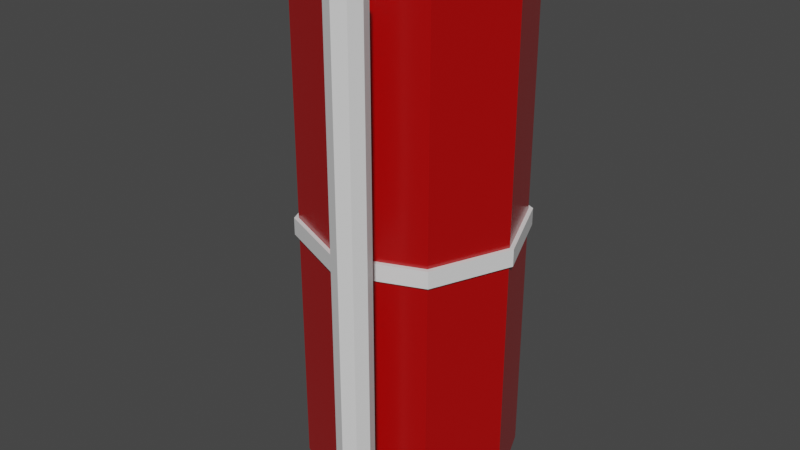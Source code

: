# Source: silo.blend  (saved by Blender 2.91.10; exported with 4.5.12 LTS)
import bpy
from mathutils import Matrix  # noqa: F401  (used for matrix-valued properties, if any)

bpy.ops.wm.read_factory_settings(use_empty=True)
scene = bpy.context.scene
scene.name = 'Scene'

# ---- materials (node trees are filled in below, after node groups)
mat_red = bpy.data.materials.new('red')
mat_red.use_transparent_shadow = False
mat_red.roughness = 0.2546
mat_red.specular_intensity = 0.8
mat_material_001 = bpy.data.materials.new('Material.001')
mat_material_001.use_transparent_shadow = False

# ---- material node trees
mat_red.use_nodes = True; mat_red.node_tree.nodes.clear()
_N = mat_red.node_tree.nodes; _L = mat_red.node_tree.links
n0 = _N.new('ShaderNodeBsdfPrincipled'); n0.name = 'Principled BSDF'; n0.location = (10, 300)
n0.distribution = 'GGX'
n0.subsurface_method = 'BURLEY'
n0.inputs[0].default_value = (0.406, 0.0, 0.0, 1.0)
n0.inputs[2].default_value = 0.2546
n0.inputs[3].default_value = 1.45
n0.inputs[13].default_value = 0.8
n0.inputs[27].default_value = (0.0, 0.0, 0.0, 1.0)
n0.inputs[28].default_value = 1.0
n1 = _N.new('ShaderNodeOutputMaterial'); n1.name = 'Material Output'; n1.location = (300, 300)
_L.new(n0.outputs[0], n1.inputs[0])
n1.is_active_output = True
mat_material_001.use_nodes = True; mat_material_001.node_tree.nodes.clear()
_N = mat_material_001.node_tree.nodes; _L = mat_material_001.node_tree.links
n0 = _N.new('ShaderNodeBsdfPrincipled'); n0.name = 'Principled BSDF'; n0.location = (10, 300)
n0.distribution = 'GGX'
n0.subsurface_method = 'BURLEY'
n0.inputs[3].default_value = 1.45
n0.inputs[27].default_value = (0.0, 0.0, 0.0, 1.0)
n0.inputs[28].default_value = 1.0
n1 = _N.new('ShaderNodeOutputMaterial'); n1.name = 'Material Output'; n1.location = (300, 300)
_L.new(n0.outputs[0], n1.inputs[0])
n1.is_active_output = True

# ---- world
world_world = bpy.data.worlds.new('World'); scene.world = world_world
world_world.use_nodes = True; world_world.node_tree.nodes.clear()
_N = world_world.node_tree.nodes; _L = world_world.node_tree.links
n0 = _N.new('ShaderNodeOutputWorld'); n0.name = 'World Output'; n0.location = (300, 300)
n1 = _N.new('ShaderNodeBackground'); n1.name = 'Background'; n1.location = (10, 300)
n1.inputs[0].default_value = (0.05088, 0.05088, 0.05088, 1.0)
_L.new(n1.outputs[0], n0.inputs[0])
n0.is_active_output = True
world_world.color = (0.05088, 0.05088, 0.05088)
world_world.use_sun_shadow = False
world_world.sun_shadow_jitter_overblur = 0.0

# ---- meshes
me_cylinder = bpy.data.meshes.new('Cylinder')
me_cylinder.from_pydata([(2.98e-09, 0.5, -0.5), (2.98e-09, 0.5, 0.5), (0.3536, 0.3536, 0.5), (0.3536, 0.3536, -0.5), (0.5, -7.923e-08, 0.5), (0.5, 8.37e-08, -0.5), (0.3536, -0.3536, 0.5), (0.3536, -0.3536, -0.5), (2.98e-09, -0.5, 0.5), (2.98e-09, -0.5, -0.5), (-0.3536, -0.3536, 0.5), (-0.3536, -0.3536, -0.5), (-0.5, -7.923e-08, 0.5), (-0.5, 8.37e-08, -0.5), (-0.3536, 0.3536, 0.5), (-0.3536, 0.3536, -0.5)], [], [(0, 1, 2, 3), (3, 2, 4, 5), (5, 4, 6, 7), (7, 6, 8, 9), (9, 8, 10, 11), (11, 10, 12, 13), (2, 1, 14, 12, 10, 8, 6, 4), (13, 12, 14, 15), (15, 14, 1, 0), (0, 3, 5, 7, 9, 11, 13, 15)])
me_cylinder.polygons.foreach_set('use_smooth', [True] * 10)
_k = set([(0, 1), (0, 3), (0, 15), (1, 2), (1, 14), (2, 3), (2, 4), (3, 5), (4, 5), (4, 6), (5, 7), (6, 7), (6, 8), (7, 9), (8, 9), (8, 10), (9, 11), (10, 11), (10, 12), (11, 13), (12, 13), (12, 14), (13, 15), (14, 15)])
me_cylinder.attributes.new('sharp_edge', 'BOOLEAN', 'EDGE').data.foreach_set('value', [ (min(e.vertices), max(e.vertices)) in _k for e in me_cylinder.edges])
_uv = me_cylinder.uv_layers.new(name='UVMap')
_uv.uv.foreach_set('vector', [1.0, 0.5, 1.0, 1.0, 0.875, 1.0, 0.875, 0.5, 0.875, 0.5, 0.875, 1.0, 0.75, 1.0, 0.75, 0.5, 0.75, 0.5, 0.75, 1.0, 0.625, 1.0, 0.625, 0.5, 0.625, 0.5, 0.625, 1.0, 0.5, 1.0, 0.5, 0.5, 0.5, 0.5, 0.5, 1.0, 0.375, 1.0, 0.375, 0.5, 0.375, 0.5, 0.375, 1.0, 0.25, 1.0, 0.25, 0.5, 0.4197, 0.4197, 0.25, 0.49, 0.08029, 0.4197, 0.01, 0.25, 0.08029, 0.08029, 0.25, 0.01, 0.4197, 0.08029, 0.49, 0.25, 0.25, 0.5, 0.25, 1.0, 0.125, 1.0, 0.125, 0.5, 0.125, 0.5, 0.125, 1.0, 0.0, 1.0, 0.0, 0.5, 0.75, 0.49, 0.9197, 0.4197, 0.99, 0.25, 0.9197, 0.08029, 0.75, 0.01, 0.5803, 0.08029, 0.51, 0.25, 0.5803, 0.4197])
me_cylinder.materials.append(mat_red)
me_cylinder.use_remesh_fix_poles = True
me_cylinder.use_remesh_preserve_attributes = False
me_cylinder.use_mirror_vertex_groups = False
me_cylinder.update()
me_cylinder.normals_split_custom_set([tuple(v) for v in zip(*[iter([0.3827, 0.9239, 1.947e-07, 0.3827, 0.9239, 1.947e-07, 0.3827, 0.9239, 1.947e-07, 0.3827, 0.9239, 1.947e-07, 0.9239, 0.3827, 7.301e-08, 0.9239, 0.3827, 7.301e-08, 0.9239, 0.3827, 7.301e-08, 0.9239, 0.3827, 7.301e-08, 0.9239, -0.3827, -7.301e-08, 0.9239, -0.3827, -7.301e-08, 0.9239, -0.3827, -7.301e-08, 0.9239, -0.3827, -7.301e-08, 0.3827, -0.9239, -1.947e-07, 0.3827, -0.9239, -1.947e-07, 0.3827, -0.9239, -1.947e-07, 0.3827, -0.9239, -1.947e-07, -0.3827, -0.9239, -1.947e-07, -0.3827, -0.9239, -1.947e-07, -0.3827, -0.9239, -1.947e-07, -0.3827, -0.9239, -1.947e-07, -0.9239, -0.3827, -7.301e-08, -0.9239, -0.3827, -7.301e-08, -0.9239, -0.3827, -7.301e-08, -0.9239, -0.3827, -7.301e-08, -4.215e-08, -1.588e-07, 1.0, -4.215e-08, -1.588e-07, 1.0, -4.215e-08, -1.588e-07, 1.0, -4.215e-08, -1.588e-07, 1.0, -4.215e-08, -1.588e-07, 1.0, -4.215e-08, -1.588e-07, 1.0, -4.215e-08, -1.588e-07, 1.0, -4.215e-08, -1.588e-07, 1.0, -0.9239, 0.3827, 7.301e-08, -0.9239, 0.3827, 7.301e-08, -0.9239, 0.3827, 7.301e-08, -0.9239, 0.3827, 7.301e-08, -0.3827, 0.9239, 1.947e-07, -0.3827, 0.9239, 1.947e-07, -0.3827, 0.9239, 1.947e-07, -0.3827, 0.9239, 1.947e-07, 2.107e-08, 1.588e-07, -1.0, 2.107e-08, 1.588e-07, -1.0, 2.107e-08, 1.588e-07, -1.0, 2.107e-08, 1.588e-07, -1.0, 2.107e-08, 1.588e-07, -1.0, 2.107e-08, 1.588e-07, -1.0, 2.107e-08, 1.588e-07, -1.0, 2.107e-08, 1.588e-07, -1.0])] * 3)])
me_cylinder_003 = bpy.data.meshes.new('Cylinder.003')
me_cylinder_003.from_pydata([(4.298e-09, 0.5, -0.5), (4.298e-09, 0.5, 0.5), (0.3536, 0.3536, 0.5), (0.3536, 0.3536, -0.5), (0.5, -8.003e-08, 0.5), (0.5, 8.289e-08, -0.5), (0.3536, -0.3536, 0.5), (0.3536, -0.3536, -0.5), (4.298e-09, -0.5, 0.5), (4.298e-09, -0.5, -0.5), (-0.3536, -0.3536, 0.5), (-0.3536, -0.3536, -0.5), (-0.5, -8.003e-08, 0.5), (-0.5, 8.289e-08, -0.5), (-0.3536, 0.3536, 0.5), (-0.3536, 0.3536, -0.5)], [], [(0, 1, 2, 3), (3, 2, 4, 5), (5, 4, 6, 7), (7, 6, 8, 9), (9, 8, 10, 11), (11, 10, 12, 13), (2, 1, 14, 12, 10, 8, 6, 4), (13, 12, 14, 15), (15, 14, 1, 0), (0, 3, 5, 7, 9, 11, 13, 15)])
me_cylinder_003.polygons.foreach_set('use_smooth', [True] * 10)
_k = set([(0, 1), (0, 3), (0, 15), (1, 2), (1, 14), (2, 3), (2, 4), (3, 5), (4, 5), (4, 6), (5, 7), (6, 7), (6, 8), (7, 9), (8, 9), (8, 10), (9, 11), (10, 11), (10, 12), (11, 13), (12, 13), (12, 14), (13, 15), (14, 15)])
me_cylinder_003.attributes.new('sharp_edge', 'BOOLEAN', 'EDGE').data.foreach_set('value', [ (min(e.vertices), max(e.vertices)) in _k for e in me_cylinder_003.edges])
_uv = me_cylinder_003.uv_layers.new(name='UVMap')
_uv.uv.foreach_set('vector', [1.0, 0.5, 1.0, 1.0, 0.875, 1.0, 0.875, 0.5, 0.875, 0.5, 0.875, 1.0, 0.75, 1.0, 0.75, 0.5, 0.75, 0.5, 0.75, 1.0, 0.625, 1.0, 0.625, 0.5, 0.625, 0.5, 0.625, 1.0, 0.5, 1.0, 0.5, 0.5, 0.5, 0.5, 0.5, 1.0, 0.375, 1.0, 0.375, 0.5, 0.375, 0.5, 0.375, 1.0, 0.25, 1.0, 0.25, 0.5, 0.4197, 0.4197, 0.25, 0.49, 0.08029, 0.4197, 0.01, 0.25, 0.08029, 0.08029, 0.25, 0.01, 0.4197, 0.08029, 0.49, 0.25, 0.25, 0.5, 0.25, 1.0, 0.125, 1.0, 0.125, 0.5, 0.125, 0.5, 0.125, 1.0, 0.0, 1.0, 0.0, 0.5, 0.75, 0.49, 0.9197, 0.4197, 0.99, 0.25, 0.9197, 0.08029, 0.75, 0.01, 0.5803, 0.08029, 0.51, 0.25, 0.5803, 0.4197])
me_cylinder_003.materials.append(mat_material_001)
me_cylinder_003.use_remesh_fix_poles = True
me_cylinder_003.use_remesh_preserve_attributes = False
me_cylinder_003.use_mirror_vertex_groups = False
me_cylinder_003.update()
me_cylinder_003.normals_split_custom_set([tuple(v) for v in zip(*[iter([0.3827, 0.9239, 1.168e-07, 0.3827, 0.9239, 1.168e-07, 0.3827, 0.9239, 1.168e-07, 0.3827, 0.9239, 1.168e-07, 0.9239, 0.3827, 6.814e-08, 0.9239, 0.3827, 6.814e-08, 0.9239, 0.3827, 6.814e-08, 0.9239, 0.3827, 6.814e-08, 0.9239, -0.3827, -6.814e-08, 0.9239, -0.3827, -6.814e-08, 0.9239, -0.3827, -6.814e-08, 0.9239, -0.3827, -6.814e-08, 0.3827, -0.9239, -1.168e-07, 0.3827, -0.9239, -1.168e-07, 0.3827, -0.9239, -1.168e-07, 0.3827, -0.9239, -1.168e-07, -0.3827, -0.9239, -1.168e-07, -0.3827, -0.9239, -1.168e-07, -0.3827, -0.9239, -1.168e-07, -0.3827, -0.9239, -1.168e-07, -0.9239, -0.3827, -6.814e-08, -0.9239, -0.3827, -6.814e-08, -0.9239, -0.3827, -6.814e-08, -0.9239, -0.3827, -6.814e-08, 0.0, -1.228e-07, 1.0, 0.0, -1.228e-07, 1.0, 0.0, -1.228e-07, 1.0, 0.0, -1.228e-07, 1.0, 0.0, -1.228e-07, 1.0, 0.0, -1.228e-07, 1.0, 0.0, -1.228e-07, 1.0, 0.0, -1.228e-07, 1.0, -0.9239, 0.3827, 6.814e-08, -0.9239, 0.3827, 6.814e-08, -0.9239, 0.3827, 6.814e-08, -0.9239, 0.3827, 6.814e-08, -0.3827, 0.9239, 1.168e-07, -0.3827, 0.9239, 1.168e-07, -0.3827, 0.9239, 1.168e-07, -0.3827, 0.9239, 1.168e-07, -2.107e-08, 1.228e-07, -1.0, -2.107e-08, 1.228e-07, -1.0, -2.107e-08, 1.228e-07, -1.0, -2.107e-08, 1.228e-07, -1.0, -2.107e-08, 1.228e-07, -1.0, -2.107e-08, 1.228e-07, -1.0, -2.107e-08, 1.228e-07, -1.0, -2.107e-08, 1.228e-07, -1.0])] * 3)])
me_cylinder_004 = bpy.data.meshes.new('Cylinder.004')
me_cylinder_004.from_pydata([(4.298e-09, 0.5, -0.5), (4.298e-09, 0.5, 0.5), (0.3536, 0.3536, 0.5), (0.3536, 0.3536, -0.5), (0.5, -8.003e-08, 0.5), (0.5, 8.289e-08, -0.5), (0.3536, -0.3536, 0.5), (0.3536, -0.3536, -0.5), (4.298e-09, -0.5, 0.5), (4.298e-09, -0.5, -0.5), (-0.3536, -0.3536, 0.5), (-0.3536, -0.3536, -0.5), (-0.5, -8.003e-08, 0.5), (-0.5, 8.289e-08, -0.5), (-0.3536, 0.3536, 0.5), (-0.3536, 0.3536, -0.5)], [], [(0, 1, 2, 3), (3, 2, 4, 5), (5, 4, 6, 7), (7, 6, 8, 9), (9, 8, 10, 11), (11, 10, 12, 13), (2, 1, 14, 12, 10, 8, 6, 4), (13, 12, 14, 15), (15, 14, 1, 0), (0, 3, 5, 7, 9, 11, 13, 15)])
me_cylinder_004.polygons.foreach_set('use_smooth', [True] * 10)
_k = set([(0, 1), (0, 3), (0, 15), (1, 2), (1, 14), (2, 3), (2, 4), (3, 5), (4, 5), (4, 6), (5, 7), (6, 7), (6, 8), (7, 9), (8, 9), (8, 10), (9, 11), (10, 11), (10, 12), (11, 13), (12, 13), (12, 14), (13, 15), (14, 15)])
me_cylinder_004.attributes.new('sharp_edge', 'BOOLEAN', 'EDGE').data.foreach_set('value', [ (min(e.vertices), max(e.vertices)) in _k for e in me_cylinder_004.edges])
_uv = me_cylinder_004.uv_layers.new(name='UVMap')
_uv.uv.foreach_set('vector', [1.0, 0.5, 1.0, 1.0, 0.875, 1.0, 0.875, 0.5, 0.875, 0.5, 0.875, 1.0, 0.75, 1.0, 0.75, 0.5, 0.75, 0.5, 0.75, 1.0, 0.625, 1.0, 0.625, 0.5, 0.625, 0.5, 0.625, 1.0, 0.5, 1.0, 0.5, 0.5, 0.5, 0.5, 0.5, 1.0, 0.375, 1.0, 0.375, 0.5, 0.375, 0.5, 0.375, 1.0, 0.25, 1.0, 0.25, 0.5, 0.4197, 0.4197, 0.25, 0.49, 0.08029, 0.4197, 0.01, 0.25, 0.08029, 0.08029, 0.25, 0.01, 0.4197, 0.08029, 0.49, 0.25, 0.25, 0.5, 0.25, 1.0, 0.125, 1.0, 0.125, 0.5, 0.125, 0.5, 0.125, 1.0, 0.0, 1.0, 0.0, 0.5, 0.75, 0.49, 0.9197, 0.4197, 0.99, 0.25, 0.9197, 0.08029, 0.75, 0.01, 0.5803, 0.08029, 0.51, 0.25, 0.5803, 0.4197])
me_cylinder_004.materials.append(mat_material_001)
me_cylinder_004.use_remesh_fix_poles = True
me_cylinder_004.use_remesh_preserve_attributes = False
me_cylinder_004.use_mirror_vertex_groups = False
me_cylinder_004.update()
me_cylinder_004.normals_split_custom_set([tuple(v) for v in zip(*[iter([0.3827, 0.9239, 1.168e-07, 0.3827, 0.9239, 1.168e-07, 0.3827, 0.9239, 1.168e-07, 0.3827, 0.9239, 1.168e-07, 0.9239, 0.3827, 6.814e-08, 0.9239, 0.3827, 6.814e-08, 0.9239, 0.3827, 6.814e-08, 0.9239, 0.3827, 6.814e-08, 0.9239, -0.3827, -6.814e-08, 0.9239, -0.3827, -6.814e-08, 0.9239, -0.3827, -6.814e-08, 0.9239, -0.3827, -6.814e-08, 0.3827, -0.9239, -1.168e-07, 0.3827, -0.9239, -1.168e-07, 0.3827, -0.9239, -1.168e-07, 0.3827, -0.9239, -1.168e-07, -0.3827, -0.9239, -1.168e-07, -0.3827, -0.9239, -1.168e-07, -0.3827, -0.9239, -1.168e-07, -0.3827, -0.9239, -1.168e-07, -0.9239, -0.3827, -6.814e-08, -0.9239, -0.3827, -6.814e-08, -0.9239, -0.3827, -6.814e-08, -0.9239, -0.3827, -6.814e-08, 0.0, -1.228e-07, 1.0, 0.0, -1.228e-07, 1.0, 0.0, -1.228e-07, 1.0, 0.0, -1.228e-07, 1.0, 0.0, -1.228e-07, 1.0, 0.0, -1.228e-07, 1.0, 0.0, -1.228e-07, 1.0, 0.0, -1.228e-07, 1.0, -0.9239, 0.3827, 6.814e-08, -0.9239, 0.3827, 6.814e-08, -0.9239, 0.3827, 6.814e-08, -0.9239, 0.3827, 6.814e-08, -0.3827, 0.9239, 1.168e-07, -0.3827, 0.9239, 1.168e-07, -0.3827, 0.9239, 1.168e-07, -0.3827, 0.9239, 1.168e-07, -2.107e-08, 1.228e-07, -1.0, -2.107e-08, 1.228e-07, -1.0, -2.107e-08, 1.228e-07, -1.0, -2.107e-08, 1.228e-07, -1.0, -2.107e-08, 1.228e-07, -1.0, -2.107e-08, 1.228e-07, -1.0, -2.107e-08, 1.228e-07, -1.0, -2.107e-08, 1.228e-07, -1.0])] * 3)])
me_cylinder_007 = bpy.data.meshes.new('Cylinder.007')
me_cylinder_007.from_pydata([(5.96e-08, 0.5, -0.5), (5.96e-08, 0.5, 0.5), (0.3536, 0.3536, 0.5), (0.3536, 0.3536, -0.5), (0.5, -2.007e-07, 0.5), (0.5, -3.775e-08, -0.5), (0.3536, -0.3536, 0.5), (0.3536, -0.3536, -0.5), (5.96e-08, -0.5, 0.5), (5.96e-08, -0.5, -0.5), (-0.3536, -0.3536, 0.5), (-0.3536, -0.3536, -0.5), (-0.5, -2.007e-07, 0.5), (-0.5, -3.775e-08, -0.5), (-0.3536, 0.3536, 0.5), (-0.3536, 0.3536, -0.5)], [], [(0, 1, 2, 3), (3, 2, 4, 5), (5, 4, 6, 7), (7, 6, 8, 9), (9, 8, 10, 11), (11, 10, 12, 13), (2, 1, 14, 12, 10, 8, 6, 4), (13, 12, 14, 15), (15, 14, 1, 0), (0, 3, 5, 7, 9, 11, 13, 15)])
me_cylinder_007.polygons.foreach_set('use_smooth', [True] * 10)
_k = set([(0, 1), (0, 3), (0, 15), (1, 2), (1, 14), (2, 3), (2, 4), (3, 5), (4, 5), (4, 6), (5, 7), (6, 7), (6, 8), (7, 9), (8, 9), (8, 10), (9, 11), (10, 11), (10, 12), (11, 13), (12, 13), (12, 14), (13, 15), (14, 15)])
me_cylinder_007.attributes.new('sharp_edge', 'BOOLEAN', 'EDGE').data.foreach_set('value', [ (min(e.vertices), max(e.vertices)) in _k for e in me_cylinder_007.edges])
_uv = me_cylinder_007.uv_layers.new(name='UVMap')
_uv.uv.foreach_set('vector', [1.0, 0.5, 1.0, 1.0, 0.875, 1.0, 0.875, 0.5, 0.875, 0.5, 0.875, 1.0, 0.75, 1.0, 0.75, 0.5, 0.75, 0.5, 0.75, 1.0, 0.625, 1.0, 0.625, 0.5, 0.625, 0.5, 0.625, 1.0, 0.5, 1.0, 0.5, 0.5, 0.5, 0.5, 0.5, 1.0, 0.375, 1.0, 0.375, 0.5, 0.375, 0.5, 0.375, 1.0, 0.25, 1.0, 0.25, 0.5, 0.4197, 0.4197, 0.25, 0.49, 0.08029, 0.4197, 0.01, 0.25, 0.08029, 0.08029, 0.25, 0.01, 0.4197, 0.08029, 0.49, 0.25, 0.25, 0.5, 0.25, 1.0, 0.125, 1.0, 0.125, 0.5, 0.125, 0.5, 0.125, 1.0, 0.0, 1.0, 0.0, 0.5, 0.75, 0.49, 0.9197, 0.4197, 0.99, 0.25, 0.9197, 0.08029, 0.75, 0.01, 0.5803, 0.08029, 0.51, 0.25, 0.5803, 0.4197])
me_cylinder_007.materials.append(mat_material_001)
me_cylinder_007.use_remesh_fix_poles = True
me_cylinder_007.use_remesh_preserve_attributes = False
me_cylinder_007.use_mirror_vertex_groups = False
me_cylinder_007.update()
me_cylinder_007.normals_split_custom_set([tuple(v) for v in zip(*[iter([0.3827, 0.9239, 1.947e-07, 0.3827, 0.9239, 1.947e-07, 0.3827, 0.9239, 1.947e-07, 0.3827, 0.9239, 1.947e-07, 0.9239, 0.3827, 6.814e-08, 0.9239, 0.3827, 6.814e-08, 0.9239, 0.3827, 6.814e-08, 0.9239, 0.3827, 6.814e-08, 0.9239, -0.3827, -6.814e-08, 0.9239, -0.3827, -6.814e-08, 0.9239, -0.3827, -6.814e-08, 0.9239, -0.3827, -6.814e-08, 0.3827, -0.9239, -1.558e-07, 0.3827, -0.9239, -1.558e-07, 0.3827, -0.9239, -1.558e-07, 0.3827, -0.9239, -1.558e-07, -0.3827, -0.9239, -1.558e-07, -0.3827, -0.9239, -1.558e-07, -0.3827, -0.9239, -1.558e-07, -0.3827, -0.9239, -1.558e-07, -0.9239, -0.3827, -6.814e-08, -0.9239, -0.3827, -6.814e-08, -0.9239, -0.3827, -6.814e-08, -0.9239, -0.3827, -6.814e-08, -2.107e-08, -1.737e-07, 1.0, -2.107e-08, -1.737e-07, 1.0, -2.107e-08, -1.737e-07, 1.0, -2.107e-08, -1.737e-07, 1.0, -2.107e-08, -1.737e-07, 1.0, -2.107e-08, -1.737e-07, 1.0, -2.107e-08, -1.737e-07, 1.0, -2.107e-08, -1.737e-07, 1.0, -0.9239, 0.3827, 6.814e-08, -0.9239, 0.3827, 6.814e-08, -0.9239, 0.3827, 6.814e-08, -0.9239, 0.3827, 6.814e-08, -0.3827, 0.9239, 1.947e-07, -0.3827, 0.9239, 1.947e-07, -0.3827, 0.9239, 1.947e-07, -0.3827, 0.9239, 1.947e-07, 2.107e-08, 1.737e-07, -1.0, 2.107e-08, 1.737e-07, -1.0, 2.107e-08, 1.737e-07, -1.0, 2.107e-08, 1.737e-07, -1.0, 2.107e-08, 1.737e-07, -1.0, 2.107e-08, 1.737e-07, -1.0, 2.107e-08, 1.737e-07, -1.0, 2.107e-08, 1.737e-07, -1.0])] * 3)])

# ---- objects
ob_cylinder = bpy.data.objects.new('Cylinder', me_cylinder)
ob_cylinder_002 = bpy.data.objects.new('Cylinder.002', me_cylinder_003)
ob_cylinder_003 = bpy.data.objects.new('Cylinder.003', me_cylinder_004)
ob_cylinder_006 = bpy.data.objects.new('Cylinder.006', me_cylinder_007)

# ---- transforms, parenting, visibility, modifiers, constraints
ob_cylinder.location = (0.0, 0.0, 3.0)
ob_cylinder.scale = (2.5, 2.5, 6.0)
ob_cylinder.lineart.crease_threshold = 0.0
ob_cylinder_002.location = (0.0, 0.0, 6.0)
ob_cylinder_002.scale = (2.6, 2.6, 0.2)
ob_cylinder_002.lineart.crease_threshold = 0.0
ob_cylinder_003.location = (0.0, 0.0, 3.0)
ob_cylinder_003.scale = (2.6, 2.6, 0.2)
ob_cylinder_003.lineart.crease_threshold = 0.0
ob_cylinder_006.location = (0.5266, -1.595, 3.0)
ob_cylinder_006.scale = (0.4, 0.4, 6.0)
ob_cylinder_006.lineart.crease_threshold = 0.0

# ---- collection membership
scene.collection.objects.link(ob_cylinder)
scene.collection.objects.link(ob_cylinder_002)
scene.collection.objects.link(ob_cylinder_003)
scene.collection.objects.link(ob_cylinder_006)

# ---- scene / render settings (as saved in the file)
scene.frame_start = 1; scene.frame_end = 250; scene.frame_set(90)
scene.render.engine = 'BLENDER_EEVEE_NEXT'
scene.cycles.use_denoising = False
scene.cycles.samples = 128
scene.cycles.sampling_pattern = 'TABULATED_SOBOL'
scene.cycles.use_adaptive_sampling = False
scene.cycles.use_light_tree = False
scene.view_settings.view_transform = 'Filmic'
bpy.context.view_layer.update()

# ---- added for rendering (the .blend has no active camera and no usable light): camera, sun
cam_auto = bpy.data.cameras.new('AutoCamera')
cam_auto.lens = 50.0
cam_auto.sensor_width = 36.0
cam_auto.clip_end = 1000.0
ob_auto_camera = bpy.data.objects.new('AutoCamera', cam_auto)
scene.collection.objects.link(ob_auto_camera)
ob_auto_camera.location = (6.77066, -8.37246, 8.46653)
ob_auto_camera.rotation_euler = (1.09748, -7.21219e-08, 0.694738)
scene.camera = ob_auto_camera
light_auto_sun = bpy.data.lights.new('AutoSun', 'SUN')
light_auto_sun.energy = 3.0
light_auto_sun.angle = 0.0523599
ob_auto_sun = bpy.data.objects.new('AutoSun', light_auto_sun)
scene.collection.objects.link(ob_auto_sun)
ob_auto_sun.rotation_euler = (0.872665, 0.174533, 0.523599)
bpy.context.view_layer.update()
